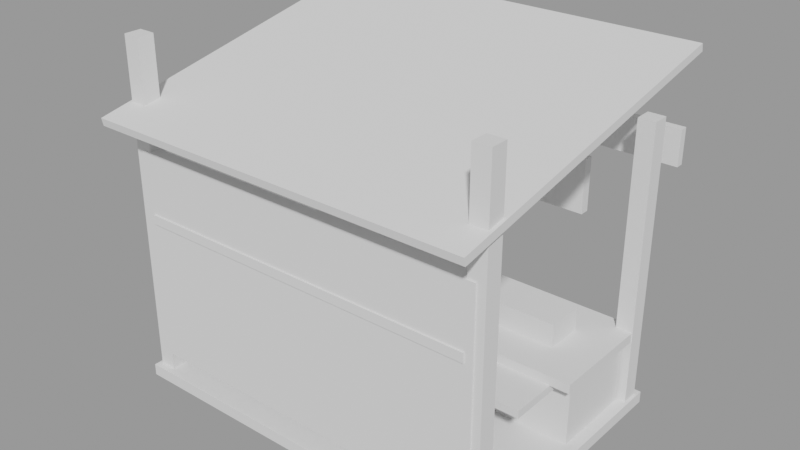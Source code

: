 # Source: roblock_lapak.blend  (saved by Blender 3.6.14; exported with 4.5.12 LTS)
import bpy
from mathutils import Matrix  # noqa: F401  (used for matrix-valued properties, if any)

bpy.ops.wm.read_factory_settings(use_empty=True)
scene = bpy.context.scene
scene.name = 'Lapak'

# ---- meshes
me_lapak_kayu_001 = bpy.data.meshes.new('Lapak_Kayu.001')
me_lapak_kayu_001.from_pydata([(-2.5, -1.7, 0.0), (-2.5, -1.7, 0.15), (-2.5, 1.7, 0.0), (-2.5, 1.7, 0.15), (2.5, -1.7, 0.0), (2.5, -1.7, 0.15), (2.5, 1.7, 0.0), (2.5, 1.7, 0.15), (-2.35, 0.25, 0.15), (-2.35, 0.25, 1.0), (-2.35, 1.35, 0.15), (-2.35, 1.35, 1.0), (2.35, 0.25, 0.15), (2.35, 0.25, 1.0), (2.35, 1.35, 0.15), (2.35, 1.35, 1.0), (-2.46, 1.39, 0.15), (-2.46, 1.39, 3.75), (-2.46, 1.61, 0.15), (-2.46, 1.61, 3.75), (-2.24, 1.39, 0.15), (-2.24, 1.39, 3.75), (-2.24, 1.61, 0.15), (-2.24, 1.61, 3.75), (-2.46, -1.61, 0.15), (-2.46, -1.61, 4.45), (-2.46, -1.39, 0.15), (-2.46, -1.39, 4.45), (-2.24, -1.61, 0.15), (-2.24, -1.61, 4.45), (-2.24, -1.39, 0.15), (-2.24, -1.39, 4.45), (2.24, 1.39, 0.15), (2.24, 1.39, 3.75), (2.24, 1.61, 0.15), (2.24, 1.61, 3.75), (2.46, 1.39, 0.15), (2.46, 1.39, 3.75), (2.46, 1.61, 0.15), (2.46, 1.61, 3.75), (2.24, -1.61, 0.15), (2.24, -1.61, 4.45), (2.24, -1.39, 0.15), (2.24, -1.39, 4.45), (2.46, -1.61, 0.15), (2.46, -1.61, 4.45), (2.46, -1.39, 0.15), (2.46, -1.39, 4.45), (-2.35, -1.63, 0.4), (-2.35, -1.63, 3.1), (-2.35, -1.47, 0.4), (-2.35, -1.47, 3.1), (2.35, -1.63, 0.4), (2.35, -1.63, 3.1), (2.35, -1.47, 0.4), (2.35, -1.47, 3.1), (-2.25, -1.65, 2.2), (-2.25, -1.65, 2.32), (-2.25, -1.15, 2.2), (-2.25, -1.15, 2.32), (2.25, -1.65, 2.2), (2.25, -1.65, 2.32), (2.25, -1.15, 2.2), (2.25, -1.15, 2.32)], [], [(0, 1, 3, 2), (2, 3, 7, 6), (6, 7, 5, 4), (4, 5, 1, 0), (2, 6, 4, 0), (7, 3, 1, 5), (8, 9, 11, 10), (10, 11, 15, 14), (14, 15, 13, 12), (12, 13, 9, 8), (10, 14, 12, 8), (15, 11, 9, 13), (16, 17, 19, 18), (18, 19, 23, 22), (22, 23, 21, 20), (20, 21, 17, 16), (18, 22, 20, 16), (23, 19, 17, 21), (24, 25, 27, 26), (26, 27, 31, 30), (30, 31, 29, 28), (28, 29, 25, 24), (26, 30, 28, 24), (31, 27, 25, 29), (32, 33, 35, 34), (34, 35, 39, 38), (38, 39, 37, 36), (36, 37, 33, 32), (34, 38, 36, 32), (39, 35, 33, 37), (40, 41, 43, 42), (42, 43, 47, 46), (46, 47, 45, 44), (44, 45, 41, 40), (42, 46, 44, 40), (47, 43, 41, 45), (48, 49, 51, 50), (50, 51, 55, 54), (54, 55, 53, 52), (52, 53, 49, 48), (50, 54, 52, 48), (55, 51, 49, 53), (56, 57, 59, 58), (58, 59, 63, 62), (62, 63, 61, 60), (60, 61, 57, 56), (58, 62, 60, 56), (63, 59, 57, 61)])
me_lapak_kayu_001.update()
me_lapak_meja_001 = bpy.data.meshes.new('Lapak_Meja.001')
me_lapak_meja_001.from_pydata([(-2.45, 0.05, 1.0), (-2.45, 0.05, 1.12), (-2.45, 1.55, 1.0), (-2.45, 1.55, 1.12), (2.45, 0.05, 1.0), (2.45, 0.05, 1.12), (2.45, 1.55, 1.0), (2.45, 1.55, 1.12), (-2.2, -0.55, 0.9), (-2.2, -0.55, 1.0), (-2.2, 0.15, 0.9), (-2.2, 0.15, 1.0), (2.2, -0.55, 0.9), (2.2, -0.55, 1.0), (2.2, 0.15, 0.9), (2.2, 0.15, 1.0)], [], [(0, 1, 3, 2), (2, 3, 7, 6), (6, 7, 5, 4), (4, 5, 1, 0), (2, 6, 4, 0), (7, 3, 1, 5), (8, 9, 11, 10), (10, 11, 15, 14), (14, 15, 13, 12), (12, 13, 9, 8), (10, 14, 12, 8), (15, 11, 9, 13)])
me_lapak_meja_001.update()
me_lapak_tendaa_001 = bpy.data.meshes.new('Lapak_TendaA.001')
me_lapak_tendaa_001.from_pydata([(-2.5, -1.998, 3.479), (-2.5, -2.018, 3.577), (-2.5, 2.218, 4.323), (-2.5, 2.198, 4.421), (-2.0, -1.998, 3.479), (-2.0, -2.018, 3.577), (-2.0, 2.218, 4.323), (-2.0, 2.198, 4.421), (-1.5, -1.998, 3.479), (-1.5, -2.018, 3.577), (-1.5, 2.218, 4.323), (-1.5, 2.198, 4.421), (-1.0, -1.998, 3.479), (-1.0, -2.018, 3.577), (-1.0, 2.218, 4.323), (-1.0, 2.198, 4.421), (-0.5, -1.998, 3.479), (-0.5, -2.018, 3.577), (-0.5, 2.218, 4.323), (-0.5, 2.198, 4.421), (0.0, -1.998, 3.479), (0.0, -2.018, 3.577), (0.0, 2.218, 4.323), (0.0, 2.198, 4.421), (0.5, -1.998, 3.479), (0.5, -2.018, 3.577), (0.5, 2.218, 4.323), (0.5, 2.198, 4.421), (1.0, -1.998, 3.479), (1.0, -2.018, 3.577), (1.0, 2.218, 4.323), (1.0, 2.198, 4.421), (1.5, -1.998, 3.479), (1.5, -2.018, 3.577), (1.5, 2.218, 4.323), (1.5, 2.198, 4.421), (2.0, -1.998, 3.479), (2.0, -2.018, 3.577), (2.0, 2.218, 4.323), (2.0, 2.198, 4.421), (-2.5, 1.95, 3.05), (-2.5, 1.95, 3.5), (-2.5, 2.05, 3.05), (-2.5, 2.05, 3.5), (-2.0, 1.95, 3.05), (-2.0, 1.95, 3.5), (-2.0, 2.05, 3.05), (-2.0, 2.05, 3.5), (-1.5, 1.95, 3.05), (-1.5, 1.95, 3.5), (-1.5, 2.05, 3.05), (-1.5, 2.05, 3.5), (-1.0, 1.95, 3.05), (-1.0, 1.95, 3.5), (-1.0, 2.05, 3.05), (-1.0, 2.05, 3.5), (-0.5, 1.95, 3.05), (-0.5, 1.95, 3.5), (-0.5, 2.05, 3.05), (-0.5, 2.05, 3.5), (0.0, 1.95, 3.05), (0.0, 1.95, 3.5), (0.0, 2.05, 3.05), (0.0, 2.05, 3.5), (0.5, 1.95, 3.05), (0.5, 1.95, 3.5), (0.5, 2.05, 3.05), (0.5, 2.05, 3.5), (1.0, 1.95, 3.05), (1.0, 1.95, 3.5), (1.0, 2.05, 3.05), (1.0, 2.05, 3.5), (1.5, 1.95, 3.05), (1.5, 1.95, 3.5), (1.5, 2.05, 3.05), (1.5, 2.05, 3.5), (2.0, 1.95, 3.05), (2.0, 1.95, 3.5), (2.0, 2.05, 3.05), (2.0, 2.05, 3.5)], [], [(0, 1, 3, 2), (2, 3, 7, 6), (6, 7, 5, 4), (4, 5, 1, 0), (2, 6, 4, 0), (7, 3, 1, 5), (8, 9, 11, 10), (10, 11, 15, 14), (14, 15, 13, 12), (12, 13, 9, 8), (10, 14, 12, 8), (15, 11, 9, 13), (16, 17, 19, 18), (18, 19, 23, 22), (22, 23, 21, 20), (20, 21, 17, 16), (18, 22, 20, 16), (23, 19, 17, 21), (24, 25, 27, 26), (26, 27, 31, 30), (30, 31, 29, 28), (28, 29, 25, 24), (26, 30, 28, 24), (31, 27, 25, 29), (32, 33, 35, 34), (34, 35, 39, 38), (38, 39, 37, 36), (36, 37, 33, 32), (34, 38, 36, 32), (39, 35, 33, 37), (40, 41, 43, 42), (42, 43, 47, 46), (46, 47, 45, 44), (44, 45, 41, 40), (42, 46, 44, 40), (47, 43, 41, 45), (48, 49, 51, 50), (50, 51, 55, 54), (54, 55, 53, 52), (52, 53, 49, 48), (50, 54, 52, 48), (55, 51, 49, 53), (56, 57, 59, 58), (58, 59, 63, 62), (62, 63, 61, 60), (60, 61, 57, 56), (58, 62, 60, 56), (63, 59, 57, 61), (64, 65, 67, 66), (66, 67, 71, 70), (70, 71, 69, 68), (68, 69, 65, 64), (66, 70, 68, 64), (71, 67, 65, 69), (72, 73, 75, 74), (74, 75, 79, 78), (78, 79, 77, 76), (76, 77, 73, 72), (74, 78, 76, 72), (79, 75, 73, 77)])
me_lapak_tendaa_001.update()
me_lapak_tendab_001 = bpy.data.meshes.new('Lapak_TendaB.001')
me_lapak_tendab_001.from_pydata([(-2.0, -1.998, 3.479), (-2.0, -2.018, 3.577), (-2.0, 2.218, 4.323), (-2.0, 2.198, 4.421), (-1.5, -1.998, 3.479), (-1.5, -2.018, 3.577), (-1.5, 2.218, 4.323), (-1.5, 2.198, 4.421), (-1.0, -1.998, 3.479), (-1.0, -2.018, 3.577), (-1.0, 2.218, 4.323), (-1.0, 2.198, 4.421), (-0.5, -1.998, 3.479), (-0.5, -2.018, 3.577), (-0.5, 2.218, 4.323), (-0.5, 2.198, 4.421), (0.0, -1.998, 3.479), (0.0, -2.018, 3.577), (0.0, 2.218, 4.323), (0.0, 2.198, 4.421), (0.5, -1.998, 3.479), (0.5, -2.018, 3.577), (0.5, 2.218, 4.323), (0.5, 2.198, 4.421), (1.0, -1.998, 3.479), (1.0, -2.018, 3.577), (1.0, 2.218, 4.323), (1.0, 2.198, 4.421), (1.5, -1.998, 3.479), (1.5, -2.018, 3.577), (1.5, 2.218, 4.323), (1.5, 2.198, 4.421), (2.0, -1.998, 3.479), (2.0, -2.018, 3.577), (2.0, 2.218, 4.323), (2.0, 2.198, 4.421), (2.5, -1.998, 3.479), (2.5, -2.018, 3.577), (2.5, 2.218, 4.323), (2.5, 2.198, 4.421), (-2.0, 1.95, 3.05), (-2.0, 1.95, 3.5), (-2.0, 2.05, 3.05), (-2.0, 2.05, 3.5), (-1.5, 1.95, 3.05), (-1.5, 1.95, 3.5), (-1.5, 2.05, 3.05), (-1.5, 2.05, 3.5), (-1.0, 1.95, 3.05), (-1.0, 1.95, 3.5), (-1.0, 2.05, 3.05), (-1.0, 2.05, 3.5), (-0.5, 1.95, 3.05), (-0.5, 1.95, 3.5), (-0.5, 2.05, 3.05), (-0.5, 2.05, 3.5), (0.0, 1.95, 3.05), (0.0, 1.95, 3.5), (0.0, 2.05, 3.05), (0.0, 2.05, 3.5), (0.5, 1.95, 3.05), (0.5, 1.95, 3.5), (0.5, 2.05, 3.05), (0.5, 2.05, 3.5), (1.0, 1.95, 3.05), (1.0, 1.95, 3.5), (1.0, 2.05, 3.05), (1.0, 2.05, 3.5), (1.5, 1.95, 3.05), (1.5, 1.95, 3.5), (1.5, 2.05, 3.05), (1.5, 2.05, 3.5), (2.0, 1.95, 3.05), (2.0, 1.95, 3.5), (2.0, 2.05, 3.05), (2.0, 2.05, 3.5), (2.5, 1.95, 3.05), (2.5, 1.95, 3.5), (2.5, 2.05, 3.05), (2.5, 2.05, 3.5)], [], [(0, 1, 3, 2), (2, 3, 7, 6), (6, 7, 5, 4), (4, 5, 1, 0), (2, 6, 4, 0), (7, 3, 1, 5), (8, 9, 11, 10), (10, 11, 15, 14), (14, 15, 13, 12), (12, 13, 9, 8), (10, 14, 12, 8), (15, 11, 9, 13), (16, 17, 19, 18), (18, 19, 23, 22), (22, 23, 21, 20), (20, 21, 17, 16), (18, 22, 20, 16), (23, 19, 17, 21), (24, 25, 27, 26), (26, 27, 31, 30), (30, 31, 29, 28), (28, 29, 25, 24), (26, 30, 28, 24), (31, 27, 25, 29), (32, 33, 35, 34), (34, 35, 39, 38), (38, 39, 37, 36), (36, 37, 33, 32), (34, 38, 36, 32), (39, 35, 33, 37), (40, 41, 43, 42), (42, 43, 47, 46), (46, 47, 45, 44), (44, 45, 41, 40), (42, 46, 44, 40), (47, 43, 41, 45), (48, 49, 51, 50), (50, 51, 55, 54), (54, 55, 53, 52), (52, 53, 49, 48), (50, 54, 52, 48), (55, 51, 49, 53), (56, 57, 59, 58), (58, 59, 63, 62), (62, 63, 61, 60), (60, 61, 57, 56), (58, 62, 60, 56), (63, 59, 57, 61), (64, 65, 67, 66), (66, 67, 71, 70), (70, 71, 69, 68), (68, 69, 65, 64), (66, 70, 68, 64), (71, 67, 65, 69), (72, 73, 75, 74), (74, 75, 79, 78), (78, 79, 77, 76), (76, 77, 73, 72), (74, 78, 76, 72), (79, 75, 73, 77)])
me_lapak_tendab_001.update()
me_lapak_papan_001 = bpy.data.meshes.new('Lapak_Papan.001')
me_lapak_papan_001.from_pydata([(-1.55, 1.59, 2.3), (-1.55, 1.59, 3.0), (-1.55, 1.71, 2.3), (-1.55, 1.71, 3.0), (1.55, 1.59, 2.3), (1.55, 1.59, 3.0), (1.55, 1.71, 2.3), (1.55, 1.71, 3.0)], [], [(0, 1, 3, 2), (2, 3, 7, 6), (6, 7, 5, 4), (4, 5, 1, 0), (2, 6, 4, 0), (7, 3, 1, 5)])
me_lapak_papan_001.update()
me_lapak_lampu_001 = bpy.data.meshes.new('Lapak_Lampu.001')
me_lapak_lampu_001.from_pydata([(-1.07, 2.15, 2.95), (-1.08, 2.15, 3.0), (-1.108, 2.15, 3.042), (-1.15, 2.15, 3.07), (-0.27, 2.15, 2.95), (-0.2799, 2.15, 3.0), (-1.165, 2.185, 3.07), (-1.135, 2.215, 3.042), (-1.115, 2.235, 3.0), (-1.108, 2.242, 2.95), (-1.965, 2.185, 3.07), (-1.935, 2.215, 3.042), (-1.915, 2.235, 3.0), (-1.908, 2.242, 2.95), (-1.915, 2.235, 2.9), (-1.935, 2.215, 2.858), (-1.965, 2.185, 2.83), (-1.115, 2.235, 2.9), (-1.135, 2.215, 2.858), (-1.95, 2.15, 3.07), (-1.908, 2.15, 3.042), (-1.88, 2.15, 3.0), (-1.87, 2.15, 2.95), (-1.88, 2.15, 2.9), (-1.908, 2.15, 2.858), (-1.95, 2.15, 2.83), (-1.165, 2.185, 2.83), (-0.3081, 2.15, 3.042), (-1.965, 2.115, 3.07), (-1.935, 2.085, 3.042), (-1.915, 2.065, 3.0), (-1.908, 2.058, 2.95), (-1.915, 2.065, 2.9), (-1.935, 2.085, 2.858), (-1.965, 2.115, 2.83), (-0.3503, 2.15, 3.07), (0.53, 2.15, 2.95), (-2.0, 2.1, 3.07), (-2.0, 2.058, 3.042), (-2.0, 2.03, 3.0), (-2.0, 2.02, 2.95), (-2.0, 2.03, 2.9), (-2.0, 2.058, 2.858), (-2.0, 2.1, 2.83), (0.5201, 2.15, 3.0), (-0.3648, 2.185, 3.07), (-2.035, 2.115, 3.07), (-2.065, 2.085, 3.042), (-2.085, 2.065, 3.0), (-2.092, 2.058, 2.95), (-2.085, 2.065, 2.9), (-2.065, 2.085, 2.858), (-2.035, 2.115, 2.83), (-0.335, 2.215, 3.042), (-0.3151, 2.235, 3.0), (-2.05, 2.15, 3.07), (-2.092, 2.15, 3.042), (-2.12, 2.15, 3.0), (-2.13, 2.15, 2.95), (-2.12, 2.15, 2.9), (-2.092, 2.15, 2.858), (-2.05, 2.15, 2.83), (-0.3081, 2.242, 2.95), (-0.3151, 2.235, 2.9), (-2.035, 2.185, 3.07), (-2.065, 2.215, 3.042), (-2.085, 2.235, 3.0), (-2.092, 2.242, 2.95), (-2.085, 2.235, 2.9), (-2.065, 2.215, 2.858), (-2.035, 2.185, 2.83), (-2.0, 2.15, 2.82), (-2.0, 2.15, 3.08), (-2.0, 2.2, 3.07), (-2.0, 2.242, 3.042), (-2.0, 2.27, 3.0), (-2.0, 2.28, 2.95), (-2.0, 2.27, 2.9), (-2.0, 2.242, 2.858), (-2.0, 2.2, 2.83), (-0.335, 2.215, 2.858), (-1.08, 2.15, 2.9), (-1.108, 2.15, 2.858), (-1.15, 2.15, 2.83), (-0.3648, 2.185, 2.83), (-1.108, 2.058, 2.95), (-1.115, 2.065, 3.0), (-1.135, 2.085, 3.042), (-1.165, 2.115, 3.07), (0.4919, 2.15, 3.042), (-1.115, 2.065, 2.9), (-1.135, 2.085, 2.858), (-1.165, 2.115, 2.83), (0.4497, 2.15, 3.07), (-1.2, 2.02, 2.95), (-1.2, 2.03, 3.0), (-1.2, 2.058, 3.042), (-1.2, 2.1, 3.07), (1.33, 2.15, 2.95), (-1.2, 2.03, 2.9), (-1.2, 2.058, 2.858), (-1.2, 2.1, 2.83), (1.32, 2.15, 3.0), (-1.292, 2.058, 2.95), (-1.285, 2.065, 3.0), (-1.265, 2.085, 3.042), (-1.235, 2.115, 3.07), (0.4352, 2.185, 3.07), (-1.285, 2.065, 2.9), (-1.265, 2.085, 2.858), (-1.235, 2.115, 2.83), (-1.2, 2.15, 2.82), (-1.33, 2.15, 2.95), (-1.32, 2.15, 3.0), (-1.292, 2.15, 3.042), (-1.25, 2.15, 3.07), (-1.2, 2.15, 3.08), (-1.32, 2.15, 2.9), (-1.292, 2.15, 2.858), (-1.25, 2.15, 2.83), (0.465, 2.215, 3.042), (-1.292, 2.242, 2.95), (-1.285, 2.235, 3.0), (-1.265, 2.215, 3.042), (-1.235, 2.185, 3.07), (0.4849, 2.235, 3.0), (-1.285, 2.235, 2.9), (-1.265, 2.215, 2.858), (-1.235, 2.185, 2.83), (0.4919, 2.242, 2.95), (-1.2, 2.28, 2.95), (-1.2, 2.27, 3.0), (-1.2, 2.242, 3.042), (-1.2, 2.2, 3.07), (0.4849, 2.235, 2.9), (-1.2, 2.27, 2.9), (-1.2, 2.242, 2.858), (-1.2, 2.2, 2.83), (0.465, 2.215, 2.858), (-0.2799, 2.15, 2.9), (-0.3081, 2.15, 2.858), (-0.3503, 2.15, 2.83), (0.4352, 2.185, 2.83), (-0.3081, 2.058, 2.95), (-0.3151, 2.065, 3.0), (-0.335, 2.085, 3.042), (-0.3648, 2.115, 3.07), (1.292, 2.15, 3.042), (-0.3151, 2.065, 2.9), (-0.335, 2.085, 2.858), (-0.3648, 2.115, 2.83), (1.25, 2.15, 3.07), (-0.4, 2.02, 2.95), (-0.4, 2.03, 3.0), (-0.4, 2.058, 3.042), (-0.4, 2.1, 3.07), (2.13, 2.15, 2.95), (-0.4, 2.03, 2.9), (-0.4, 2.058, 2.858), (-0.4, 2.1, 2.83), (2.12, 2.15, 3.0), (-0.4919, 2.058, 2.95), (-0.4849, 2.065, 3.0), (-0.465, 2.085, 3.042), (-0.4352, 2.115, 3.07), (1.235, 2.185, 3.07), (-0.4849, 2.065, 2.9), (-0.465, 2.085, 2.858), (-0.4352, 2.115, 2.83), (-0.4, 2.15, 2.82), (-0.53, 2.15, 2.95), (-0.5201, 2.15, 3.0), (-0.4919, 2.15, 3.042), (-0.4497, 2.15, 3.07), (-0.4, 2.15, 3.08), (-0.5201, 2.15, 2.9), (-0.4919, 2.15, 2.858), (-0.4497, 2.15, 2.83), (1.265, 2.215, 3.042), (-0.4919, 2.242, 2.95), (-0.4849, 2.235, 3.0), (-0.465, 2.215, 3.042), (-0.4352, 2.185, 3.07), (1.285, 2.235, 3.0), (-0.4849, 2.235, 2.9), (-0.465, 2.215, 2.858), (-0.4352, 2.185, 2.83), (1.292, 2.242, 2.95), (-0.4, 2.28, 2.95), (-0.4, 2.27, 3.0), (-0.4, 2.242, 3.042), (-0.4, 2.2, 3.07), (1.285, 2.235, 2.9), (-0.4, 2.27, 2.9), (-0.4, 2.242, 2.858), (-0.4, 2.2, 2.83), (1.265, 2.215, 2.858), (0.5201, 2.15, 2.9), (0.4919, 2.15, 2.858), (0.4497, 2.15, 2.83), (1.235, 2.185, 2.83), (0.4919, 2.058, 2.95), (0.4849, 2.065, 3.0), (0.465, 2.085, 3.042), (0.4352, 2.115, 3.07), (2.092, 2.15, 3.042), (0.4849, 2.065, 2.9), (0.465, 2.085, 2.858), (0.4352, 2.115, 2.83), (2.05, 2.15, 3.07), (0.4, 2.02, 2.95), (0.4, 2.03, 3.0), (0.4, 2.058, 3.042), (0.4, 2.1, 3.07), (0.4, 2.03, 2.9), (0.4, 2.058, 2.858), (0.4, 2.1, 2.83), (0.3081, 2.058, 2.95), (0.3151, 2.065, 3.0), (0.335, 2.085, 3.042), (0.3648, 2.115, 3.07), (2.035, 2.185, 3.07), (0.3151, 2.065, 2.9), (0.335, 2.085, 2.858), (0.3648, 2.115, 2.83), (0.4, 2.15, 2.82), (0.27, 2.15, 2.95), (0.2799, 2.15, 3.0), (0.3081, 2.15, 3.042), (0.3503, 2.15, 3.07), (0.4, 2.15, 3.08), (0.2799, 2.15, 2.9), (0.3081, 2.15, 2.858), (0.3503, 2.15, 2.83), (2.065, 2.215, 3.042), (0.3081, 2.242, 2.95), (0.3151, 2.235, 3.0), (0.335, 2.215, 3.042), (0.3648, 2.185, 3.07), (2.085, 2.235, 3.0), (0.3151, 2.235, 2.9), (0.335, 2.215, 2.858), (0.3648, 2.185, 2.83), (2.092, 2.242, 2.95), (0.4, 2.28, 2.95), (0.4, 2.27, 3.0), (0.4, 2.242, 3.042), (0.4, 2.2, 3.07), (2.085, 2.235, 2.9), (0.4, 2.27, 2.9), (0.4, 2.242, 2.858), (0.4, 2.2, 2.83), (2.065, 2.215, 2.858), (1.32, 2.15, 2.9), (1.292, 2.15, 2.858), (1.25, 2.15, 2.83), (2.035, 2.185, 2.83), (1.292, 2.058, 2.95), (1.285, 2.065, 3.0), (1.265, 2.085, 3.042), (1.235, 2.115, 3.07), (1.285, 2.065, 2.9), (1.265, 2.085, 2.858), (1.235, 2.115, 2.83), (1.2, 2.02, 2.95), (1.2, 2.03, 3.0), (1.2, 2.058, 3.042), (1.2, 2.1, 3.07), (1.2, 2.03, 2.9), (1.2, 2.058, 2.858), (1.2, 2.1, 2.83), (1.108, 2.058, 2.95), (1.115, 2.065, 3.0), (1.135, 2.085, 3.042), (1.165, 2.115, 3.07), (1.115, 2.065, 2.9), (1.135, 2.085, 2.858), (1.165, 2.115, 2.83), (1.2, 2.15, 2.82), (1.07, 2.15, 2.95), (1.08, 2.15, 3.0), (1.108, 2.15, 3.042), (1.15, 2.15, 3.07), (1.2, 2.15, 3.08), (1.08, 2.15, 2.9), (1.108, 2.15, 2.858), (1.15, 2.15, 2.83), (1.108, 2.242, 2.95), (1.115, 2.235, 3.0), (1.135, 2.215, 3.042), (1.165, 2.185, 3.07), (1.115, 2.235, 2.9), (1.135, 2.215, 2.858), (1.165, 2.185, 2.83), (1.2, 2.28, 2.95), (1.2, 2.27, 3.0), (1.2, 2.242, 3.042), (1.2, 2.2, 3.07), (1.2, 2.27, 2.9), (1.2, 2.242, 2.858), (1.2, 2.2, 2.83), (2.12, 2.15, 2.9), (2.092, 2.15, 2.858), (2.05, 2.15, 2.83), (2.092, 2.058, 2.95), (2.085, 2.065, 3.0), (2.065, 2.085, 3.042), (2.035, 2.115, 3.07), (2.085, 2.065, 2.9), (2.065, 2.085, 2.858), (2.035, 2.115, 2.83), (2.0, 2.02, 2.95), (2.0, 2.03, 3.0), (2.0, 2.058, 3.042), (2.0, 2.1, 3.07), (2.0, 2.03, 2.9), (2.0, 2.058, 2.858), (2.0, 2.1, 2.83), (1.908, 2.058, 2.95), (1.915, 2.065, 3.0), (1.935, 2.085, 3.042), (1.965, 2.115, 3.07), (1.915, 2.065, 2.9), (1.935, 2.085, 2.858), (1.965, 2.115, 2.83), (2.0, 2.15, 2.82), (1.87, 2.15, 2.95), (1.88, 2.15, 3.0), (1.908, 2.15, 3.042), (1.95, 2.15, 3.07), (2.0, 2.15, 3.08), (1.88, 2.15, 2.9), (1.908, 2.15, 2.858), (1.95, 2.15, 2.83), (1.908, 2.242, 2.95), (1.915, 2.235, 3.0), (1.935, 2.215, 3.042), (1.965, 2.185, 3.07), (1.915, 2.235, 2.9), (1.935, 2.215, 2.858), (1.965, 2.185, 2.83), (2.0, 2.28, 2.95), (2.0, 2.27, 3.0), (2.0, 2.242, 3.042), (2.0, 2.2, 3.07), (2.0, 2.27, 2.9), (2.0, 2.242, 2.858), (2.0, 2.2, 2.83)], [], [(71, 79, 16), (78, 77, 14, 15), (76, 75, 12, 13), (74, 73, 10, 11), (79, 78, 15, 16), (77, 76, 13, 14), (75, 74, 11, 12), (73, 72, 10), (16, 15, 24, 25), (14, 13, 22, 23), (12, 11, 20, 21), (10, 72, 19), (71, 16, 25), (15, 14, 23, 24), (13, 12, 21, 22), (11, 10, 19, 20), (23, 22, 31, 32), (21, 20, 29, 30), (19, 72, 28), (71, 25, 34), (24, 23, 32, 33), (22, 21, 30, 31), (20, 19, 28, 29), (25, 24, 33, 34), (71, 34, 43), (33, 32, 41, 42), (31, 30, 39, 40), (29, 28, 37, 38), (34, 33, 42, 43), (32, 31, 40, 41), (30, 29, 38, 39), (28, 72, 37), (40, 39, 48, 49), (38, 37, 46, 47), (43, 42, 51, 52), (41, 40, 49, 50), (39, 38, 47, 48), (37, 72, 46), (71, 43, 52), (42, 41, 50, 51), (52, 51, 60, 61), (50, 49, 58, 59), (48, 47, 56, 57), (46, 72, 55), (71, 52, 61), (51, 50, 59, 60), (49, 48, 57, 58), (47, 46, 55, 56), (57, 56, 65, 66), (55, 72, 64), (71, 61, 70), (60, 59, 68, 69), (58, 57, 66, 67), (56, 55, 64, 65), (61, 60, 69, 70), (59, 58, 67, 68), (71, 70, 79), (69, 68, 77, 78), (67, 66, 75, 76), (65, 64, 73, 74), (70, 69, 78, 79), (68, 67, 76, 77), (66, 65, 74, 75), (64, 72, 73), (132, 133, 6, 7), (130, 131, 8, 9), (137, 136, 18, 26), (131, 132, 7, 8), (133, 116, 6), (136, 135, 17, 18), (135, 130, 9, 17), (111, 137, 26), (26, 18, 82, 83), (17, 9, 0, 81), (111, 26, 83), (6, 116, 3), (8, 7, 2, 1), (9, 8, 1, 0), (18, 17, 81, 82), (7, 6, 3, 2), (111, 83, 92), (3, 116, 88), (1, 2, 87, 86), (81, 0, 85, 90), (83, 82, 91, 92), (2, 3, 88, 87), (0, 1, 86, 85), (82, 81, 90, 91), (87, 88, 97, 96), (85, 86, 95, 94), (92, 91, 100, 101), (88, 116, 97), (86, 87, 96, 95), (111, 92, 101), (91, 90, 99, 100), (90, 85, 94, 99), (94, 95, 104, 103), (111, 101, 110), (100, 99, 108, 109), (97, 116, 106), (95, 96, 105, 104), (99, 94, 103, 108), (101, 100, 109, 110), (96, 97, 106, 105), (106, 116, 115), (104, 105, 114, 113), (108, 103, 112, 117), (110, 109, 118, 119), (105, 106, 115, 114), (103, 104, 113, 112), (111, 110, 119), (109, 108, 117, 118), (117, 112, 121, 126), (119, 118, 127, 128), (114, 115, 124, 123), (112, 113, 122, 121), (111, 119, 128), (118, 117, 126, 127), (115, 116, 124), (113, 114, 123, 122), (123, 124, 133, 132), (121, 122, 131, 130), (111, 128, 137), (127, 126, 135, 136), (124, 116, 133), (122, 123, 132, 131), (126, 121, 130, 135), (128, 127, 136, 137), (188, 189, 54, 62), (194, 193, 63, 80), (189, 190, 53, 54), (169, 195, 84), (191, 174, 45), (190, 191, 45, 53), (195, 194, 80, 84), (193, 188, 62, 63), (53, 45, 35, 27), (54, 53, 27, 5), (62, 54, 5, 4), (80, 63, 139, 140), (45, 174, 35), (84, 80, 140, 141), (63, 62, 4, 139), (169, 84, 141), (140, 139, 148, 149), (139, 4, 143, 148), (5, 27, 145, 144), (169, 141, 150), (35, 174, 146), (27, 35, 146, 145), (141, 140, 149, 150), (4, 5, 144, 143), (169, 150, 159), (150, 149, 158, 159), (146, 174, 155), (144, 145, 154, 153), (148, 143, 152, 157), (145, 146, 155, 154), (149, 148, 157, 158), (143, 144, 153, 152), (153, 154, 163, 162), (157, 152, 161, 166), (159, 158, 167, 168), (154, 155, 164, 163), (152, 153, 162, 161), (169, 159, 168), (158, 157, 166, 167), (155, 174, 164), (163, 164, 173, 172), (161, 162, 171, 170), (169, 168, 177), (167, 166, 175, 176), (164, 174, 173), (162, 163, 172, 171), (166, 161, 170, 175), (168, 167, 176, 177), (170, 171, 180, 179), (169, 177, 186), (176, 175, 184, 185), (173, 174, 182), (171, 172, 181, 180), (175, 170, 179, 184), (177, 176, 185, 186), (172, 173, 182, 181), (182, 174, 191), (180, 181, 190, 189), (184, 179, 188, 193), (186, 185, 194, 195), (181, 182, 191, 190), (179, 180, 189, 188), (169, 186, 195), (185, 184, 193, 194), (251, 250, 138, 142), (250, 249, 134, 138), (244, 245, 125, 129), (246, 247, 107, 120), (249, 244, 129, 134), (245, 246, 120, 125), (225, 251, 142), (247, 230, 107), (138, 134, 197, 198), (120, 107, 93, 89), (129, 125, 44, 36), (107, 230, 93), (225, 142, 199), (142, 138, 198, 199), (125, 120, 89, 44), (134, 129, 36, 197), (225, 199, 208), (89, 93, 204, 203), (36, 44, 202, 201), (199, 198, 207, 208), (44, 89, 203, 202), (198, 197, 206, 207), (93, 230, 204), (197, 36, 201, 206), (207, 206, 214, 215), (208, 207, 215, 216), (203, 204, 213, 212), (201, 202, 211, 210), (225, 208, 216), (204, 230, 213), (202, 203, 212, 211), (206, 201, 210, 214), (212, 213, 220, 219), (210, 211, 218, 217), (225, 216, 224), (215, 214, 222, 223), (213, 230, 220), (211, 212, 219, 218), (214, 210, 217, 222), (216, 215, 223, 224), (223, 222, 231, 232), (220, 230, 229), (218, 219, 228, 227), (222, 217, 226, 231), (224, 223, 232, 233), (219, 220, 229, 228), (217, 218, 227, 226), (225, 224, 233), (227, 228, 237, 236), (231, 226, 235, 240), (233, 232, 241, 242), (228, 229, 238, 237), (226, 227, 236, 235), (225, 233, 242), (232, 231, 240, 241), (229, 230, 238), (237, 238, 247, 246), (235, 236, 245, 244), (225, 242, 251), (241, 240, 249, 250), (238, 230, 247), (236, 237, 246, 245), (240, 235, 244, 249), (242, 241, 250, 251), (294, 295, 183, 187), (299, 298, 192, 196), (295, 296, 178, 183), (278, 300, 200), (297, 283, 165), (296, 297, 165, 178), (300, 299, 196, 200), (298, 294, 187, 192), (278, 200, 255), (165, 283, 151), (183, 178, 147, 102), (192, 187, 98, 253), (187, 183, 102, 98), (178, 165, 151, 147), (196, 192, 253, 254), (200, 196, 254, 255), (102, 147, 259, 258), (254, 253, 261, 262), (147, 151, 260, 259), (253, 98, 257, 261), (278, 255, 263), (151, 283, 260), (98, 102, 258, 257), (255, 254, 262, 263), (260, 283, 267), (278, 263, 270), (258, 259, 266, 265), (262, 261, 268, 269), (261, 257, 264, 268), (259, 260, 267, 266), (263, 262, 269, 270), (257, 258, 265, 264), (267, 283, 274), (265, 266, 273, 272), (268, 264, 271, 275), (270, 269, 276, 277), (266, 267, 274, 273), (264, 265, 272, 271), (278, 270, 277), (269, 268, 275, 276), (277, 276, 285, 286), (273, 274, 282, 281), (271, 272, 280, 279), (278, 277, 286), (276, 275, 284, 285), (274, 283, 282), (272, 273, 281, 280), (275, 271, 279, 284), (281, 282, 290, 289), (279, 280, 288, 287), (278, 286, 293), (285, 284, 291, 292), (282, 283, 290), (280, 281, 289, 288), (284, 279, 287, 291), (286, 285, 292, 293), (292, 291, 298, 299), (290, 283, 297), (288, 289, 296, 295), (291, 287, 294, 298), (293, 292, 299, 300), (289, 290, 297, 296), (287, 288, 295, 294), (278, 293, 300), (344, 330, 221), (347, 346, 252, 256), (345, 341, 243, 248), (346, 345, 248, 252), (341, 342, 239, 243), (343, 344, 221, 234), (342, 343, 234, 239), (325, 347, 256), (252, 248, 301, 302), (234, 221, 209, 205), (325, 256, 303), (256, 252, 302, 303), (243, 239, 160, 156), (239, 234, 205, 160), (248, 243, 156, 301), (221, 330, 209), (301, 156, 304, 308), (302, 301, 308, 309), (325, 303, 310), (205, 209, 307, 306), (156, 160, 305, 304), (303, 302, 309, 310), (160, 205, 306, 305), (209, 330, 307), (308, 304, 311, 315), (309, 308, 315, 316), (325, 310, 317), (306, 307, 314, 313), (310, 309, 316, 317), (304, 305, 312, 311), (307, 330, 314), (305, 306, 313, 312), (313, 314, 321, 320), (311, 312, 319, 318), (325, 317, 324), (316, 315, 322, 323), (314, 330, 321), (312, 313, 320, 319), (315, 311, 318, 322), (317, 316, 323, 324), (325, 324, 333), (323, 322, 331, 332), (321, 330, 329), (319, 320, 328, 327), (322, 318, 326, 331), (324, 323, 332, 333), (320, 321, 329, 328), (318, 319, 327, 326), (329, 330, 337), (327, 328, 336, 335), (331, 326, 334, 338), (333, 332, 339, 340), (328, 329, 337, 336), (326, 327, 335, 334), (325, 333, 340), (332, 331, 338, 339), (340, 339, 346, 347), (336, 337, 344, 343), (334, 335, 342, 341), (325, 340, 347), (339, 338, 345, 346), (337, 330, 344), (335, 336, 343, 342), (338, 334, 341, 345)])
me_lapak_lampu_001.update()
me_lapak_besi_001 = bpy.data.meshes.new('Lapak_Besi.001')
me_lapak_besi_001.from_pydata([(1.1, 0.55, 1.12), (1.1, 0.55, 1.42), (-1.4, 1.35, 1.12), (-1.4, 1.4, 1.54), (-1.19, 1.308, 1.12), (-1.17, 1.354, 1.54), (-1.011, 1.189, 1.12), (-0.9757, 1.224, 1.54), (-0.8919, 1.01, 1.12), (-0.8457, 1.03, 1.54), (-0.85, 0.8, 1.12), (-0.8, 0.8, 1.54), (-0.8919, 0.5895, 1.12), (-0.8457, 0.5704, 1.54), (-1.011, 0.4111, 1.12), (-0.9757, 0.3757, 1.54), (-1.19, 0.2919, 1.12), (-1.17, 0.2457, 1.54), (-1.4, 0.25, 1.12), (-1.4, 0.2, 1.54), (-1.61, 0.2919, 1.12), (-1.63, 0.2457, 1.54), (-1.789, 0.4111, 1.12), (-1.824, 0.3757, 1.54), (-1.908, 0.5895, 1.12), (-1.954, 0.5704, 1.54), (-1.95, 0.8, 1.12), (-2.0, 0.8, 1.54), (-1.908, 1.01, 1.12), (-1.954, 1.03, 1.54), (-1.789, 1.189, 1.12), (-1.824, 1.224, 1.54), (-1.61, 1.308, 1.12), (-1.63, 1.354, 1.54), (0.1, 1.22, 1.12), (0.1, 1.26, 1.47), (0.2607, 1.188, 1.12), (0.276, 1.225, 1.47), (0.397, 1.097, 1.12), (0.4253, 1.125, 1.47), (0.488, 0.9607, 1.12), (0.525, 0.976, 1.47), (0.52, 0.8, 1.12), (0.56, 0.8, 1.47), (0.488, 0.6393, 1.12), (0.525, 0.624, 1.47), (0.397, 0.503, 1.12), (0.4253, 0.4747, 1.47), (0.2607, 0.412, 1.12), (0.276, 0.375, 1.47), (0.1, 0.38, 1.12), (0.1, 0.34, 1.47), (-0.06073, 0.412, 1.12), (-0.07603, 0.375, 1.47), (-0.197, 0.503, 1.12), (-0.2253, 0.4747, 1.47), (-0.288, 0.6393, 1.12), (-0.325, 0.624, 1.47), (-0.32, 0.8, 1.12), (-0.36, 0.8, 1.47), (-0.288, 0.9607, 1.12), (-0.325, 0.976, 1.47), (-0.197, 1.097, 1.12), (-0.2253, 1.125, 1.47), (-0.06073, 1.188, 1.12), (-0.07603, 1.225, 1.47), (1.1, 1.05, 1.12), (1.1, 1.05, 1.42), (1.9, 0.55, 1.12), (1.9, 0.55, 1.42), (1.9, 1.05, 1.12), (1.9, 1.05, 1.42)], [], [(52, 53, 55, 54), (42, 43, 45, 44), (2, 3, 5, 4), (4, 5, 7, 6), (6, 7, 9, 8), (50, 51, 53, 52), (40, 41, 43, 42), (8, 9, 11, 10), (10, 11, 13, 12), (12, 13, 15, 14), (48, 49, 51, 50), (38, 39, 41, 40), (14, 15, 17, 16), (16, 17, 19, 18), (18, 19, 21, 20), (46, 47, 49, 48), (36, 37, 39, 38), (20, 21, 23, 22), (22, 23, 25, 24), (24, 25, 27, 26), (44, 45, 47, 46), (34, 35, 37, 36), (26, 27, 29, 28), (28, 29, 31, 30), (5, 3, 33, 31, 29, 27, 25, 23, 21, 19, 17, 15, 13, 11, 9, 7), (30, 31, 33, 32), (71, 67, 1, 69), (32, 33, 3, 2), (2, 4, 6, 8, 10, 12, 14, 16, 18, 20, 22, 24, 26, 28, 30, 32), (66, 70, 68, 0), (54, 55, 57, 56), (68, 69, 1, 0), (56, 57, 59, 58), (70, 71, 69, 68), (58, 59, 61, 60), (66, 67, 71, 70), (60, 61, 63, 62), (45, 43, 41, 39, 37, 35, 65, 63, 61, 59, 57, 55, 53, 51, 49, 47), (0, 1, 67, 66), (62, 63, 65, 64), (64, 65, 35, 34), (54, 56, 58, 60, 62, 64, 34, 36, 38, 40, 42, 44, 46, 48, 50, 52)])
me_lapak_besi_001.update()

# ---- objects
ob_kayu_001 = bpy.data.objects.new('Kayu.001', me_lapak_kayu_001)
ob_meja = bpy.data.objects.new('Meja', me_lapak_meja_001)
ob_tendaa = bpy.data.objects.new('TendaA', me_lapak_tendaa_001)
ob_tendab = bpy.data.objects.new('TendaB', me_lapak_tendab_001)
ob_papan = bpy.data.objects.new('Papan', me_lapak_papan_001)
ob_lampu = bpy.data.objects.new('Lampu', me_lapak_lampu_001)
ob_besi_001 = bpy.data.objects.new('Besi.001', me_lapak_besi_001)

# ---- transforms, parenting, visibility, modifiers, constraints
ob_kayu_001.location = (0.0, 0.0, 0.0)
ob_meja.location = (0.0, 0.0, 0.0)
ob_tendaa.location = (0.0, 0.0, 0.0)
ob_tendab.location = (0.0, 0.0, 0.0)
ob_papan.location = (0.0, 0.0, 0.0)
ob_lampu.location = (0.0, 0.0, 0.0)
ob_besi_001.location = (0.0, 0.0, 0.0)

# ---- collection membership
scene.collection.objects.link(ob_kayu_001)
scene.collection.objects.link(ob_meja)
scene.collection.objects.link(ob_tendaa)
scene.collection.objects.link(ob_tendab)
scene.collection.objects.link(ob_papan)
scene.collection.objects.link(ob_lampu)
scene.collection.objects.link(ob_besi_001)

# ---- scene / render settings (as saved in the file)
scene.frame_start = 1; scene.frame_end = 250; scene.frame_set(1)
scene.render.engine = 'BLENDER_EEVEE_NEXT'
scene.render.image_settings.exr_codec = 'NONE'
scene.render.simplify_subdivision_render = 0
scene.render.simplify_child_particles_render = 0.0
scene.cycles.sampling_pattern = 'TABULATED_SOBOL'
scene.eevee.use_shadows = False
scene.view_settings.view_transform = 'Filmic'
bpy.context.view_layer.update()

# ---- added for rendering (the .blend has no active camera and no usable light): camera, sun + grey world if the file has none
cam_auto = bpy.data.cameras.new('AutoCamera')
cam_auto.lens = 50.0
cam_auto.sensor_width = 36.0
cam_auto.clip_end = 1000.0
ob_auto_camera = bpy.data.objects.new('AutoCamera', cam_auto)
scene.collection.objects.link(ob_auto_camera)
ob_auto_camera.location = (7.3598, -8.70079, 8.11284)
ob_auto_camera.rotation_euler = (1.09748, -7.21219e-08, 0.694738)
scene.camera = ob_auto_camera
light_auto_sun = bpy.data.lights.new('AutoSun', 'SUN')
light_auto_sun.energy = 3.0
light_auto_sun.angle = 0.0523599
ob_auto_sun = bpy.data.objects.new('AutoSun', light_auto_sun)
scene.collection.objects.link(ob_auto_sun)
ob_auto_sun.rotation_euler = (0.872665, 0.174533, 0.523599)
if scene.world is None:
    world_auto = bpy.data.worlds.new('AutoWorld')
    world_auto.color = (0.3, 0.3, 0.3)
    scene.world = world_auto
bpy.context.view_layer.update()
